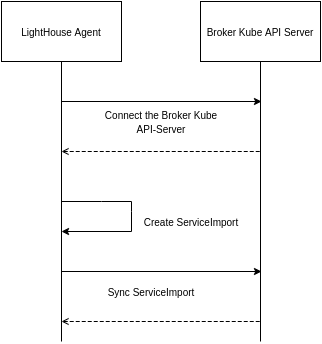

The diagram above was exported from draw.io. Its source (the exported page's mxGraphModel, read from the mxfile embedded in the PNG):
<mxGraphModel dx="980" dy="478" grid="1" gridSize="10" guides="1" tooltips="1" connect="1" arrows="1" fold="1" page="1" pageScale="1" pageWidth="850" pageHeight="1100" math="0" shadow="0">
  <root>
    <mxCell id="0" />
    <mxCell id="1" value="Background" parent="0" />
    <mxCell id="2" value="&lt;font style=&quot;font-size:10px;font-family:helvetica;color:#000000;direction:ltr;letter-spacing:0px;line-height:120%;opacity:1&quot;&gt;LightHouse Agent&lt;/font&gt;" style="verticalAlign=middle;align=center;vsdxID=1;fillColor=#ffffff;gradientColor=none;shape=stencil(nZBRDoQgDERP03+WHsHFe5iISyOCQdT19kIaIxq//Jtp3zTpAFaTaUYNUkwx+F6v1EYD+AUpyRkdKCYFqACrzgf9C352LfuxyWRWg1/yhT/nRE5IsZWuZtCSK8CPeI0e/hF+jV7AJM4PO7KWCyr390bSiNtEtQM=);strokeColor=#000000;spacingTop=-3;spacingBottom=-3;spacingLeft=-3;spacingRight=-3;labelBackgroundColor=none;rounded=0;html=1;whiteSpace=wrap;" parent="1" vertex="1">
      <mxGeometry x="20" y="20" width="120" height="60" as="geometry" />
    </mxCell>
    <mxCell id="3" value="&lt;font style=&quot;font-size:10px;font-family:helvetica;color:#000000;direction:ltr;letter-spacing:0px;line-height:120%;opacity:1&quot;&gt;Broker Kube API Server&lt;/font&gt;" style="verticalAlign=middle;align=center;vsdxID=2;fillColor=#ffffff;gradientColor=none;shape=stencil(nZBRDoQgDERP03+WHsHFe5iISyOCQdT19kIaIxq//Jtp3zTpAFaTaUYNUkwx+F6v1EYD+AUpyRkdKCYFqACrzgf9C352LfuxyWRWg1/yhT/nRE5IsZWuZtCSK8CPeI0e/hF+jV7AJM4PO7KWCyr390bSiNtEtQM=);strokeColor=#000000;spacingTop=-3;spacingBottom=-3;spacingLeft=-3;spacingRight=-3;labelBackgroundColor=none;rounded=0;html=1;whiteSpace=wrap;" parent="1" vertex="1">
      <mxGeometry x="219" y="20" width="120" height="60" as="geometry" />
    </mxCell>
    <mxCell id="4" value="&lt;font style=&quot;font-size: 10px ; font-family: &amp;#34;helvetica&amp;#34; ; color: #000000 ; direction: ltr ; letter-spacing: 0px ; line-height: 120% ; opacity: 1&quot;&gt;Sync ServiceImport&lt;/font&gt;" style="verticalAlign=middle;align=center;vsdxID=3;fillColor=none;gradientColor=none;shape=stencil(nZBRDoQgDERP03+WHsHFe5iISyOCQdT19kIaIxq//Jtp3zTpAFaTaUYNUkwx+F6v1EYD+AUpyRkdKCYFqACrzgf9C352LfuxyWRWg1/yhT/nRE5IsZWuZtCSK8CPeI0e/hF+jV7AJM4PO7KWCyr390bSiNtEtQM=);strokeColor=none;spacingTop=-3;spacingBottom=-3;spacingLeft=-3;spacingRight=-3;labelBackgroundColor=none;rounded=0;html=1;whiteSpace=wrap;" parent="1" vertex="1">
      <mxGeometry x="110" y="300" width="120" height="20" as="geometry" />
    </mxCell>
    <mxCell id="5" value="&lt;font style=&quot;font-size: 10px ; font-family: &amp;#34;helvetica&amp;#34; ; color: #000000 ; direction: ltr ; letter-spacing: 0px ; line-height: 120% ; opacity: 1&quot;&gt;Create ServiceImport&lt;/font&gt;" style="verticalAlign=middle;align=center;vsdxID=4;fillColor=none;gradientColor=none;shape=stencil(nZBRDoQgDERP03+WHsHFe5iISyOCQdT19kIaIxq//Jtp3zTpAFaTaUYNUkwx+F6v1EYD+AUpyRkdKCYFqACrzgf9C352LfuxyWRWg1/yhT/nRE5IsZWuZtCSK8CPeI0e/hF+jV7AJM4PO7KWCyr390bSiNtEtQM=);strokeColor=none;spacingTop=-3;spacingBottom=-3;spacingLeft=-3;spacingRight=-3;labelBackgroundColor=none;rounded=0;html=1;whiteSpace=wrap;" parent="1" vertex="1">
      <mxGeometry x="160" y="230" width="100" height="20" as="geometry" />
    </mxCell>
    <mxCell id="15" style="vsdxID=14;edgeStyle=none;startArrow=none;endArrow=classic;startSize=5;endSize=5;strokeColor=#000000;spacingTop=0;spacingBottom=0;spacingLeft=0;spacingRight=0;verticalAlign=middle;html=1;labelBackgroundColor=#ffffff;rounded=0;" parent="1" edge="1">
      <mxGeometry relative="1" as="geometry">
        <mxPoint x="-70" y="116" as="offset" />
        <Array as="points">
          <mxPoint x="120" y="220" />
          <mxPoint x="150" y="220" />
          <mxPoint x="150" y="230" />
          <mxPoint x="150" y="250" />
        </Array>
        <mxPoint x="80" y="220" as="sourcePoint" />
        <mxPoint x="80" y="250" as="targetPoint" />
      </mxGeometry>
    </mxCell>
    <mxCell id="14" style="vsdxID=13;edgeStyle=none;startArrow=none;endArrow=classic;startSize=5;endSize=5;strokeColor=#000000;spacingTop=0;spacingBottom=0;spacingLeft=0;spacingRight=0;verticalAlign=middle;html=1;labelBackgroundColor=#ffffff;rounded=0;" parent="1" edge="1">
      <mxGeometry relative="1" as="geometry">
        <mxPoint x="-100" y="102" as="offset" />
        <Array as="points" />
        <mxPoint x="80" y="290" as="sourcePoint" />
        <mxPoint x="280" y="290" as="targetPoint" />
      </mxGeometry>
    </mxCell>
    <mxCell id="13" style="vsdxID=12;edgeStyle=none;dashed=1;dashPattern=4.00 2.00;startArrow=open;endArrow=none;startSize=5;endSize=5;strokeColor=#000000;spacingTop=0;spacingBottom=0;spacingLeft=0;spacingRight=0;verticalAlign=middle;html=1;labelBackgroundColor=#ffffff;rounded=0;" parent="1" edge="1">
      <mxGeometry relative="1" as="geometry">
        <mxPoint x="-100" y="102" as="offset" />
        <Array as="points" />
        <mxPoint x="80" y="170" as="sourcePoint" />
        <mxPoint x="280" y="170" as="targetPoint" />
      </mxGeometry>
    </mxCell>
    <mxCell id="12" style="vsdxID=11;edgeStyle=none;dashed=1;dashPattern=4.00 2.00;startArrow=open;endArrow=none;startSize=5;endSize=5;strokeColor=#000000;spacingTop=0;spacingBottom=0;spacingLeft=0;spacingRight=0;verticalAlign=middle;html=1;labelBackgroundColor=#ffffff;rounded=0;" parent="1" edge="1">
      <mxGeometry relative="1" as="geometry">
        <mxPoint x="-100" y="102" as="offset" />
        <Array as="points" />
        <mxPoint x="80" y="340" as="sourcePoint" />
        <mxPoint x="280" y="340" as="targetPoint" />
      </mxGeometry>
    </mxCell>
    <mxCell id="11" style="vsdxID=10;edgeStyle=none;startArrow=none;endArrow=classic;startSize=5;endSize=5;strokeColor=#000000;spacingTop=0;spacingBottom=0;spacingLeft=0;spacingRight=0;verticalAlign=middle;html=1;labelBackgroundColor=#ffffff;rounded=0;" parent="1" edge="1">
      <mxGeometry relative="1" as="geometry">
        <mxPoint x="-100" y="102" as="offset" />
        <Array as="points" />
        <mxPoint x="80" y="120" as="sourcePoint" />
        <mxPoint x="280" y="120" as="targetPoint" />
      </mxGeometry>
    </mxCell>
    <mxCell id="6" value="&lt;font style=&quot;font-size:10px;font-family:helvetica;color:#000000;direction:ltr;letter-spacing:0px;line-height:120%;opacity:1&quot;&gt;Connect the Broker Kube API-Server&lt;/font&gt;" style="verticalAlign=middle;align=center;vsdxID=15;fillColor=none;gradientColor=none;shape=stencil(nZBRDoQgDERP03+WHsHFe5iISyOCQdT19kIaIxq//Jtp3zTpAFaTaUYNUkwx+F6v1EYD+AUpyRkdKCYFqACrzgf9C352LfuxyWRWg1/yhT/nRE5IsZWuZtCSK8CPeI0e/hF+jV7AJM4PO7KWCyr390bSiNtEtQM=);strokeColor=none;spacingTop=-3;spacingBottom=-3;spacingLeft=-3;spacingRight=-3;labelBackgroundColor=none;rounded=0;html=1;whiteSpace=wrap;" parent="1" vertex="1">
      <mxGeometry x="120" y="130" width="120" height="20" as="geometry" />
    </mxCell>
    <mxCell id="7" parent="1" vertex="1">
      <mxGeometry x="80" y="360" as="geometry" />
    </mxCell>
    <mxCell id="8" style="vsdxID=6;edgeStyle=none;startArrow=none;endArrow=none;startSize=5;endSize=5;strokeColor=#000000;spacingTop=0;spacingBottom=0;spacingLeft=0;spacingRight=0;verticalAlign=middle;html=1;labelBackgroundColor=#ffffff;rounded=0;entryX=0.5;entryY=1;entryDx=0;entryDy=0;entryPerimeter=0;" parent="1" source="7" target="2" edge="1">
      <mxGeometry relative="1" as="geometry">
        <mxPoint y="241" as="offset" />
        <Array as="points" />
      </mxGeometry>
    </mxCell>
    <mxCell id="9" parent="1" vertex="1">
      <mxGeometry x="279" y="350" as="geometry" />
    </mxCell>
    <mxCell id="10" style="vsdxID=7;edgeStyle=none;startArrow=none;endArrow=none;startSize=5;endSize=5;strokeColor=#000000;spacingTop=0;spacingBottom=0;spacingLeft=0;spacingRight=0;verticalAlign=middle;html=1;labelBackgroundColor=#ffffff;rounded=0;entryX=0.5;entryY=1;entryDx=0;entryDy=0;entryPerimeter=0;" parent="1" target="3" edge="1">
      <mxGeometry relative="1" as="geometry">
        <mxPoint y="236" as="offset" />
        <Array as="points" />
        <mxPoint x="279" y="360" as="sourcePoint" />
      </mxGeometry>
    </mxCell>
  </root>
</mxGraphModel>